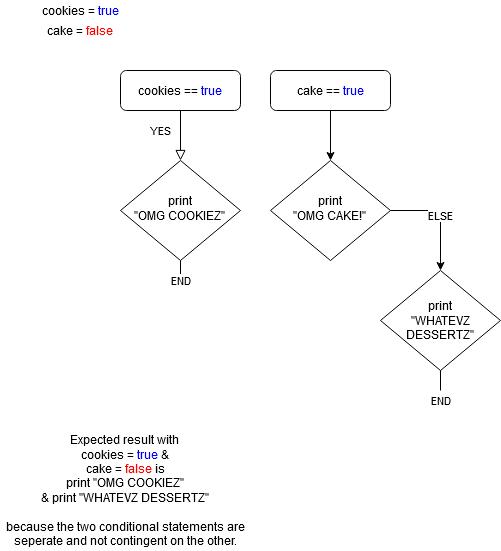

The diagram above was exported from draw.io. Its source (the exported page's mxGraphModel, read from the mxfile embedded in the PNG):
<mxGraphModel dx="831" dy="771" grid="1" gridSize="10" guides="1" tooltips="1" connect="1" arrows="1" fold="1" page="1" pageScale="1" pageWidth="827" pageHeight="1169" math="0" shadow="0">
  <root>
    <mxCell id="WIyWlLk6GJQsqaUBKTNV-0" />
    <mxCell id="WIyWlLk6GJQsqaUBKTNV-1" parent="WIyWlLk6GJQsqaUBKTNV-0" />
    <mxCell id="WIyWlLk6GJQsqaUBKTNV-2" value="YES" style="rounded=0;html=1;jettySize=auto;orthogonalLoop=1;fontSize=11;endArrow=block;endFill=0;endSize=8;strokeWidth=1;shadow=0;labelBackgroundColor=none;edgeStyle=orthogonalEdgeStyle;" parent="WIyWlLk6GJQsqaUBKTNV-1" source="WIyWlLk6GJQsqaUBKTNV-3" target="WIyWlLk6GJQsqaUBKTNV-6" edge="1">
      <mxGeometry x="-0.2" y="-20" relative="1" as="geometry">
        <mxPoint as="offset" />
      </mxGeometry>
    </mxCell>
    <mxCell id="WIyWlLk6GJQsqaUBKTNV-3" value="cookies == &lt;font color=&quot;#0000FF&quot;&gt;true&lt;/font&gt;" style="rounded=1;whiteSpace=wrap;html=1;fontSize=12;glass=0;strokeWidth=1;shadow=0;" parent="WIyWlLk6GJQsqaUBKTNV-1" vertex="1">
      <mxGeometry x="160" y="80" width="120" height="40" as="geometry" />
    </mxCell>
    <mxCell id="WIyWlLk6GJQsqaUBKTNV-6" value="&lt;div&gt;print&lt;/div&gt;&lt;div&gt;&quot;OMG COOKIEZ&quot;&lt;br&gt;&lt;/div&gt;" style="rhombus;whiteSpace=wrap;html=1;shadow=0;fontFamily=Helvetica;fontSize=12;align=center;strokeWidth=1;spacing=6;spacingTop=-4;" parent="WIyWlLk6GJQsqaUBKTNV-1" vertex="1">
      <mxGeometry x="160" y="170" width="120" height="100" as="geometry" />
    </mxCell>
    <mxCell id="WIyWlLk6GJQsqaUBKTNV-7" value="cake == &lt;font color=&quot;#0000FF&quot;&gt;true&lt;/font&gt;" style="rounded=1;whiteSpace=wrap;html=1;fontSize=12;glass=0;strokeWidth=1;shadow=0;" parent="WIyWlLk6GJQsqaUBKTNV-1" vertex="1">
      <mxGeometry x="310" y="80" width="120" height="40" as="geometry" />
    </mxCell>
    <mxCell id="gF8WbbgXI3qpiYZSw6_5-2" value="cookies = &lt;font color=&quot;#0000FF&quot;&gt;true&lt;/font&gt;" style="text;html=1;strokeColor=none;fillColor=none;align=center;verticalAlign=middle;whiteSpace=wrap;rounded=0;" parent="WIyWlLk6GJQsqaUBKTNV-1" vertex="1">
      <mxGeometry x="40" y="10" width="160" height="20" as="geometry" />
    </mxCell>
    <mxCell id="gF8WbbgXI3qpiYZSw6_5-3" value="cake = &lt;font color=&quot;#FF0000&quot;&gt;false&lt;/font&gt;" style="text;html=1;strokeColor=none;fillColor=none;align=center;verticalAlign=middle;whiteSpace=wrap;rounded=0;" parent="WIyWlLk6GJQsqaUBKTNV-1" vertex="1">
      <mxGeometry x="40" y="30" width="160" height="20" as="geometry" />
    </mxCell>
    <mxCell id="gF8WbbgXI3qpiYZSw6_5-4" value="&lt;div&gt;print&lt;/div&gt;&lt;div&gt;&quot;OMG CAKE!&quot;&lt;br&gt;&lt;/div&gt;" style="rhombus;whiteSpace=wrap;html=1;shadow=0;fontFamily=Helvetica;fontSize=12;align=center;strokeWidth=1;spacing=6;spacingTop=-4;" parent="WIyWlLk6GJQsqaUBKTNV-1" vertex="1">
      <mxGeometry x="310" y="170" width="120" height="100" as="geometry" />
    </mxCell>
    <mxCell id="gF8WbbgXI3qpiYZSw6_5-5" value="END" style="endArrow=none;html=1;entryX=0.5;entryY=1;entryDx=0;entryDy=0;" parent="WIyWlLk6GJQsqaUBKTNV-1" target="WIyWlLk6GJQsqaUBKTNV-6" edge="1">
      <mxGeometry x="-1" width="50" height="50" relative="1" as="geometry">
        <mxPoint x="220" y="290" as="sourcePoint" />
        <mxPoint x="90" y="290" as="targetPoint" />
        <mxPoint as="offset" />
      </mxGeometry>
    </mxCell>
    <mxCell id="gF8WbbgXI3qpiYZSw6_5-7" value="" style="endArrow=classic;html=1;exitX=0.5;exitY=1;exitDx=0;exitDy=0;" parent="WIyWlLk6GJQsqaUBKTNV-1" source="WIyWlLk6GJQsqaUBKTNV-7" target="gF8WbbgXI3qpiYZSw6_5-4" edge="1">
      <mxGeometry width="50" height="50" relative="1" as="geometry">
        <mxPoint x="40" y="370" as="sourcePoint" />
        <mxPoint x="90" y="320" as="targetPoint" />
      </mxGeometry>
    </mxCell>
    <mxCell id="gF8WbbgXI3qpiYZSw6_5-9" value="ELSE" style="endArrow=classic;html=1;exitX=1;exitY=0.5;exitDx=0;exitDy=0;" parent="WIyWlLk6GJQsqaUBKTNV-1" source="gF8WbbgXI3qpiYZSw6_5-4" edge="1">
      <mxGeometry width="50" height="50" relative="1" as="geometry">
        <mxPoint x="40" y="370" as="sourcePoint" />
        <mxPoint x="480" y="280" as="targetPoint" />
        <Array as="points">
          <mxPoint x="480" y="220" />
        </Array>
      </mxGeometry>
    </mxCell>
    <mxCell id="gF8WbbgXI3qpiYZSw6_5-10" value="&lt;div&gt;print&lt;/div&gt;&lt;div&gt;&quot;WHATEVZ DESSERTZ&quot;&lt;br&gt;&lt;/div&gt;" style="rhombus;whiteSpace=wrap;html=1;" parent="WIyWlLk6GJQsqaUBKTNV-1" vertex="1">
      <mxGeometry x="420" y="280" width="120" height="100" as="geometry" />
    </mxCell>
    <mxCell id="gF8WbbgXI3qpiYZSw6_5-11" value="END" style="endArrow=none;html=1;entryX=0.5;entryY=1;entryDx=0;entryDy=0;" parent="WIyWlLk6GJQsqaUBKTNV-1" target="gF8WbbgXI3qpiYZSw6_5-10" edge="1">
      <mxGeometry x="-1" y="-10" width="50" height="50" relative="1" as="geometry">
        <mxPoint x="480" y="400" as="sourcePoint" />
        <mxPoint x="90" y="400" as="targetPoint" />
        <mxPoint x="-10" y="10" as="offset" />
      </mxGeometry>
    </mxCell>
    <mxCell id="gF8WbbgXI3qpiYZSw6_5-12" value="&lt;div&gt;Expected result with &lt;br&gt;&lt;/div&gt;&lt;div&gt;cookies = &lt;font color=&quot;#0000FF&quot;&gt;true &lt;font color=&quot;#000000&quot;&gt;&amp;amp;&lt;/font&gt;&lt;/font&gt;&lt;/div&gt;&lt;div&gt;&lt;font color=&quot;#0000FF&quot;&gt;&lt;font color=&quot;#000000&quot;&gt;cake = &lt;font color=&quot;#FF0000&quot;&gt;false &lt;font color=&quot;#000000&quot;&gt;is&lt;/font&gt;&lt;/font&gt;&lt;/font&gt;&lt;/font&gt;&lt;/div&gt;&lt;div&gt;&lt;font color=&quot;#0000FF&quot;&gt;&lt;font color=&quot;#000000&quot;&gt;&lt;font color=&quot;#FF0000&quot;&gt;&lt;font color=&quot;#000000&quot;&gt;print &quot;OMG COOKIEZ&quot;&lt;/font&gt;&lt;/font&gt;&lt;/font&gt;&lt;/font&gt;&lt;/div&gt;&lt;div&gt;&lt;font color=&quot;#0000FF&quot;&gt;&lt;font color=&quot;#000000&quot;&gt;&lt;font color=&quot;#FF0000&quot;&gt;&lt;font color=&quot;#000000&quot;&gt;&amp;amp; print &quot;WHATEVZ DESSERTZ&quot;&lt;br&gt;&lt;/font&gt;&lt;/font&gt;&lt;/font&gt;&lt;/font&gt;&lt;/div&gt;&lt;div&gt;&lt;font color=&quot;#0000FF&quot;&gt;&lt;font color=&quot;#000000&quot;&gt;&lt;font color=&quot;#FF0000&quot;&gt;&lt;font color=&quot;#000000&quot;&gt;&lt;/font&gt;&lt;/font&gt;&lt;/font&gt;&lt;/font&gt;&lt;br&gt;&lt;/div&gt;because the two conditional statements are seperate and not contingent on the other." style="text;html=1;strokeColor=none;fillColor=none;align=center;verticalAlign=middle;whiteSpace=wrap;rounded=0;" parent="WIyWlLk6GJQsqaUBKTNV-1" vertex="1">
      <mxGeometry x="40" y="440" width="250" height="120" as="geometry" />
    </mxCell>
  </root>
</mxGraphModel>